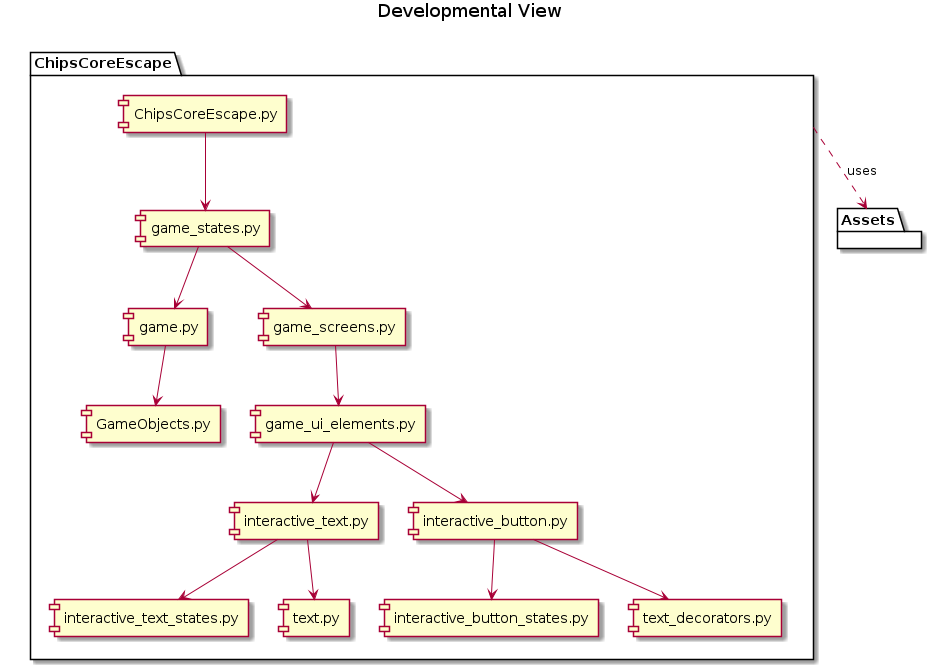

The diagram above was rendered by PlantUML. Its source (embedded in the PNG):
@startuml Developmental View
title Developmental View
package "ChipsCoreEscape" {
    [ChipsCoreEscape.py] --> [game_states.py]
    [game_states.py] --> [game.py]
    [game_states.py] --> [game_screens.py]
    [game_screens.py] --> [game_ui_elements.py]
    [game_ui_elements.py] --> [interactive_text.py]
    [game_ui_elements.py] --> [interactive_button.py]
    [interactive_button.py] --> [interactive_button_states.py]
    [interactive_text.py] --> [interactive_text_states.py]
    [interactive_text.py] --> [text.py]
    [interactive_button.py] --> [text_decorators.py]
    [game.py] --> [GameObjects.py]
}

package "Assets" {
}

ChipsCoreEscape ..> Assets : uses
@enduml